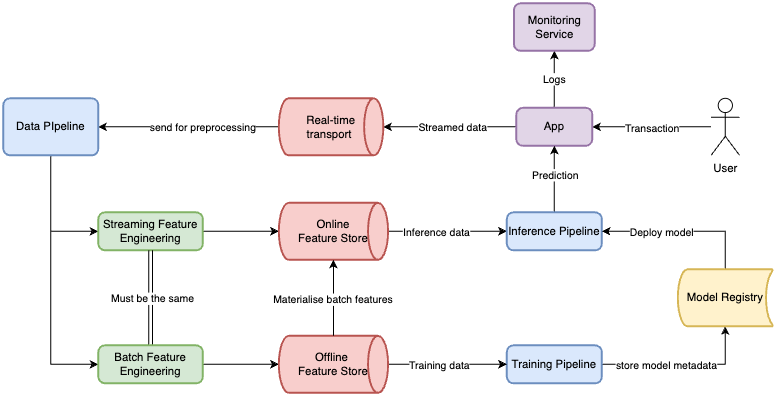

The diagram above was exported from draw.io. Its source (the exported page's mxGraphModel, read from the mxfile embedded in the PNG):
<mxGraphModel dx="971" dy="751" grid="1" gridSize="10" guides="1" tooltips="1" connect="1" arrows="1" fold="1" page="1" pageScale="1" pageWidth="1169" pageHeight="827" background="#ffffff" math="0" shadow="0">
  <root>
    <mxCell id="0" />
    <mxCell id="1" parent="0" />
    <mxCell id="tDP8OjHxEDRKFNsshtx4-4" style="edgeStyle=orthogonalEdgeStyle;rounded=0;orthogonalLoop=1;jettySize=auto;html=1;entryX=1;entryY=0.5;entryDx=0;entryDy=0;" parent="1" source="tDP8OjHxEDRKFNsshtx4-2" target="tDP8OjHxEDRKFNsshtx4-3" edge="1">
      <mxGeometry relative="1" as="geometry" />
    </mxCell>
    <mxCell id="tDP8OjHxEDRKFNsshtx4-5" value="Transaction" style="edgeLabel;html=1;align=center;verticalAlign=middle;resizable=0;points=[];" parent="tDP8OjHxEDRKFNsshtx4-4" vertex="1" connectable="0">
      <mxGeometry x="0.0074" y="1" relative="1" as="geometry">
        <mxPoint as="offset" />
      </mxGeometry>
    </mxCell>
    <mxCell id="tDP8OjHxEDRKFNsshtx4-2" value="User" style="shape=umlActor;verticalLabelPosition=bottom;verticalAlign=top;html=1;outlineConnect=0;" parent="1" vertex="1">
      <mxGeometry x="875" y="310" width="30" height="60" as="geometry" />
    </mxCell>
    <mxCell id="tDP8OjHxEDRKFNsshtx4-6" style="edgeStyle=orthogonalEdgeStyle;rounded=0;orthogonalLoop=1;jettySize=auto;html=1;" parent="1" source="tDP8OjHxEDRKFNsshtx4-3" target="tDP8OjHxEDRKFNsshtx4-8" edge="1">
      <mxGeometry relative="1" as="geometry">
        <mxPoint x="610" y="350" as="targetPoint" />
      </mxGeometry>
    </mxCell>
    <mxCell id="tDP8OjHxEDRKFNsshtx4-53" value="Streamed data" style="edgeLabel;html=1;align=center;verticalAlign=middle;resizable=0;points=[];" parent="tDP8OjHxEDRKFNsshtx4-6" vertex="1" connectable="0">
      <mxGeometry x="-0.2432" relative="1" as="geometry">
        <mxPoint x="-15" as="offset" />
      </mxGeometry>
    </mxCell>
    <mxCell id="tDP8OjHxEDRKFNsshtx4-60" value="Logs" style="edgeStyle=orthogonalEdgeStyle;rounded=0;orthogonalLoop=1;jettySize=auto;html=1;" parent="1" source="tDP8OjHxEDRKFNsshtx4-3" target="tDP8OjHxEDRKFNsshtx4-61" edge="1">
      <mxGeometry relative="1" as="geometry">
        <mxPoint x="710" y="240" as="targetPoint" />
      </mxGeometry>
    </mxCell>
    <mxCell id="tDP8OjHxEDRKFNsshtx4-3" value="App" style="rounded=1;whiteSpace=wrap;html=1;absoluteArcSize=1;arcSize=14;strokeWidth=2;fillColor=#e1d5e7;strokeColor=#9673a6;" parent="1" vertex="1">
      <mxGeometry x="670" y="320" width="80" height="40" as="geometry" />
    </mxCell>
    <mxCell id="tDP8OjHxEDRKFNsshtx4-9" style="edgeStyle=orthogonalEdgeStyle;rounded=0;orthogonalLoop=1;jettySize=auto;html=1;" parent="1" source="tDP8OjHxEDRKFNsshtx4-8" target="tDP8OjHxEDRKFNsshtx4-10" edge="1">
      <mxGeometry relative="1" as="geometry">
        <mxPoint x="420" y="350" as="targetPoint" />
      </mxGeometry>
    </mxCell>
    <mxCell id="tDP8OjHxEDRKFNsshtx4-54" value="send for preprocessing" style="edgeLabel;html=1;align=center;verticalAlign=middle;resizable=0;points=[];" parent="tDP8OjHxEDRKFNsshtx4-9" vertex="1" connectable="0">
      <mxGeometry x="0.0963" y="-1" relative="1" as="geometry">
        <mxPoint x="23" y="1" as="offset" />
      </mxGeometry>
    </mxCell>
    <mxCell id="tDP8OjHxEDRKFNsshtx4-8" value="Real-time&lt;div&gt;&lt;span style=&quot;background-color: transparent; color: light-dark(rgb(0, 0, 0), rgb(255, 255, 255));&quot;&gt;transport&amp;nbsp;&lt;/span&gt;&lt;/div&gt;" style="strokeWidth=2;html=1;shape=mxgraph.flowchart.direct_data;whiteSpace=wrap;fillColor=#f8cecc;strokeColor=#b85450;" parent="1" vertex="1">
      <mxGeometry x="420" y="310" width="110" height="60" as="geometry" />
    </mxCell>
    <mxCell id="tDP8OjHxEDRKFNsshtx4-21" style="edgeStyle=orthogonalEdgeStyle;rounded=0;orthogonalLoop=1;jettySize=auto;html=1;entryX=0;entryY=0.5;entryDx=0;entryDy=0;exitX=0.5;exitY=1;exitDx=0;exitDy=0;" parent="1" source="tDP8OjHxEDRKFNsshtx4-10" target="tDP8OjHxEDRKFNsshtx4-14" edge="1">
      <mxGeometry relative="1" as="geometry" />
    </mxCell>
    <mxCell id="tDP8OjHxEDRKFNsshtx4-26" style="edgeStyle=orthogonalEdgeStyle;rounded=0;orthogonalLoop=1;jettySize=auto;html=1;entryX=0;entryY=0.5;entryDx=0;entryDy=0;exitX=0.5;exitY=1;exitDx=0;exitDy=0;" parent="1" source="tDP8OjHxEDRKFNsshtx4-10" target="tDP8OjHxEDRKFNsshtx4-27" edge="1">
      <mxGeometry relative="1" as="geometry" />
    </mxCell>
    <mxCell id="tDP8OjHxEDRKFNsshtx4-10" value="Data PIpeline" style="rounded=1;whiteSpace=wrap;html=1;absoluteArcSize=1;arcSize=14;strokeWidth=2;fillColor=#dae8fc;strokeColor=#6c8ebf;" parent="1" vertex="1">
      <mxGeometry x="130" y="310" width="100" height="60" as="geometry" />
    </mxCell>
    <mxCell id="tDP8OjHxEDRKFNsshtx4-22" style="edgeStyle=orthogonalEdgeStyle;rounded=0;orthogonalLoop=1;jettySize=auto;html=1;entryX=0;entryY=0.5;entryDx=0;entryDy=0;entryPerimeter=0;" parent="1" source="tDP8OjHxEDRKFNsshtx4-14" target="tDP8OjHxEDRKFNsshtx4-37" edge="1">
      <mxGeometry relative="1" as="geometry">
        <mxPoint x="520" y="450.03703703703695" as="targetPoint" />
      </mxGeometry>
    </mxCell>
    <mxCell id="tDP8OjHxEDRKFNsshtx4-14" value="Streaming Feature Engineering" style="rounded=1;whiteSpace=wrap;html=1;absoluteArcSize=1;arcSize=14;strokeWidth=2;fillColor=#d5e8d4;strokeColor=#82b366;" parent="1" vertex="1">
      <mxGeometry x="230" y="430" width="110" height="40" as="geometry" />
    </mxCell>
    <mxCell id="tDP8OjHxEDRKFNsshtx4-23" style="edgeStyle=orthogonalEdgeStyle;rounded=0;orthogonalLoop=1;jettySize=auto;html=1;entryX=0;entryY=0.5;entryDx=0;entryDy=0;" parent="1" source="tDP8OjHxEDRKFNsshtx4-37" target="tDP8OjHxEDRKFNsshtx4-24" edge="1">
      <mxGeometry relative="1" as="geometry">
        <mxPoint x="720" y="450" as="targetPoint" />
        <mxPoint x="620" y="450" as="sourcePoint" />
      </mxGeometry>
    </mxCell>
    <mxCell id="tDP8OjHxEDRKFNsshtx4-57" value="Inference data" style="edgeLabel;html=1;align=center;verticalAlign=middle;resizable=0;points=[];" parent="tDP8OjHxEDRKFNsshtx4-23" vertex="1" connectable="0">
      <mxGeometry x="-0.5147" y="-1" relative="1" as="geometry">
        <mxPoint x="20" y="-1" as="offset" />
      </mxGeometry>
    </mxCell>
    <mxCell id="tDP8OjHxEDRKFNsshtx4-25" style="edgeStyle=orthogonalEdgeStyle;rounded=0;orthogonalLoop=1;jettySize=auto;html=1;entryX=0.5;entryY=1;entryDx=0;entryDy=0;" parent="1" source="tDP8OjHxEDRKFNsshtx4-24" target="tDP8OjHxEDRKFNsshtx4-3" edge="1">
      <mxGeometry relative="1" as="geometry" />
    </mxCell>
    <mxCell id="tDP8OjHxEDRKFNsshtx4-52" value="Prediction" style="edgeLabel;html=1;align=center;verticalAlign=middle;resizable=0;points=[];" parent="tDP8OjHxEDRKFNsshtx4-25" vertex="1" connectable="0">
      <mxGeometry x="-0.0654" y="-1" relative="1" as="geometry">
        <mxPoint x="-1" y="-7" as="offset" />
      </mxGeometry>
    </mxCell>
    <mxCell id="tDP8OjHxEDRKFNsshtx4-24" value="Inference Pipeline" style="rounded=1;whiteSpace=wrap;html=1;absoluteArcSize=1;arcSize=14;strokeWidth=2;fillColor=#dae8fc;strokeColor=#6c8ebf;" parent="1" vertex="1">
      <mxGeometry x="660" y="430" width="100" height="40" as="geometry" />
    </mxCell>
    <mxCell id="tDP8OjHxEDRKFNsshtx4-28" style="edgeStyle=orthogonalEdgeStyle;rounded=0;orthogonalLoop=1;jettySize=auto;html=1;entryX=0;entryY=0.5;entryDx=0;entryDy=0;entryPerimeter=0;" parent="1" source="tDP8OjHxEDRKFNsshtx4-27" target="tDP8OjHxEDRKFNsshtx4-43" edge="1">
      <mxGeometry relative="1" as="geometry">
        <mxPoint x="490" y="530" as="targetPoint" />
      </mxGeometry>
    </mxCell>
    <mxCell id="tDP8OjHxEDRKFNsshtx4-63" style="edgeStyle=orthogonalEdgeStyle;rounded=0;orthogonalLoop=1;jettySize=auto;html=1;shape=link;" parent="1" source="tDP8OjHxEDRKFNsshtx4-27" target="tDP8OjHxEDRKFNsshtx4-14" edge="1">
      <mxGeometry relative="1" as="geometry" />
    </mxCell>
    <mxCell id="tDP8OjHxEDRKFNsshtx4-64" value="Must be the same" style="edgeLabel;html=1;align=center;verticalAlign=middle;resizable=0;points=[];" parent="tDP8OjHxEDRKFNsshtx4-63" vertex="1" connectable="0">
      <mxGeometry x="0.0021" y="-1" relative="1" as="geometry">
        <mxPoint as="offset" />
      </mxGeometry>
    </mxCell>
    <mxCell id="tDP8OjHxEDRKFNsshtx4-27" value="Batch Feature Engineering" style="rounded=1;whiteSpace=wrap;html=1;absoluteArcSize=1;arcSize=14;strokeWidth=2;fillColor=#d5e8d4;strokeColor=#82b366;" parent="1" vertex="1">
      <mxGeometry x="230" y="570" width="110" height="40" as="geometry" />
    </mxCell>
    <mxCell id="tDP8OjHxEDRKFNsshtx4-32" style="edgeStyle=orthogonalEdgeStyle;rounded=0;orthogonalLoop=1;jettySize=auto;html=1;" parent="1" source="tDP8OjHxEDRKFNsshtx4-30" target="tDP8OjHxEDRKFNsshtx4-33" edge="1">
      <mxGeometry relative="1" as="geometry">
        <mxPoint x="820" y="530" as="targetPoint" />
      </mxGeometry>
    </mxCell>
    <mxCell id="tDP8OjHxEDRKFNsshtx4-55" value="store model metadata" style="edgeLabel;html=1;align=center;verticalAlign=middle;resizable=0;points=[];" parent="tDP8OjHxEDRKFNsshtx4-32" vertex="1" connectable="0">
      <mxGeometry x="-0.5175" relative="1" as="geometry">
        <mxPoint x="26" as="offset" />
      </mxGeometry>
    </mxCell>
    <mxCell id="tDP8OjHxEDRKFNsshtx4-30" value="Training Pipeline" style="rounded=1;whiteSpace=wrap;html=1;absoluteArcSize=1;arcSize=14;strokeWidth=2;fillColor=#dae8fc;strokeColor=#6c8ebf;" parent="1" vertex="1">
      <mxGeometry x="660" y="570" width="100" height="40" as="geometry" />
    </mxCell>
    <mxCell id="tDP8OjHxEDRKFNsshtx4-34" style="edgeStyle=orthogonalEdgeStyle;rounded=0;orthogonalLoop=1;jettySize=auto;html=1;entryX=1;entryY=0.5;entryDx=0;entryDy=0;exitX=0.5;exitY=0;exitDx=0;exitDy=0;exitPerimeter=0;" parent="1" source="tDP8OjHxEDRKFNsshtx4-33" target="tDP8OjHxEDRKFNsshtx4-24" edge="1">
      <mxGeometry relative="1" as="geometry" />
    </mxCell>
    <mxCell id="tDP8OjHxEDRKFNsshtx4-51" value="Deploy model" style="edgeLabel;html=1;align=center;verticalAlign=middle;resizable=0;points=[];" parent="tDP8OjHxEDRKFNsshtx4-34" vertex="1" connectable="0">
      <mxGeometry x="-0.5195" y="-1" relative="1" as="geometry">
        <mxPoint x="-67" y="1" as="offset" />
      </mxGeometry>
    </mxCell>
    <mxCell id="tDP8OjHxEDRKFNsshtx4-33" value="Model Registry" style="strokeWidth=2;html=1;shape=mxgraph.flowchart.stored_data;whiteSpace=wrap;fillColor=#fff2cc;strokeColor=#d6b656;" parent="1" vertex="1">
      <mxGeometry x="840" y="490" width="100" height="60" as="geometry" />
    </mxCell>
    <mxCell id="tDP8OjHxEDRKFNsshtx4-37" value="Online&lt;div&gt;Feature Store&lt;/div&gt;" style="strokeWidth=2;html=1;shape=mxgraph.flowchart.direct_data;whiteSpace=wrap;fillColor=#f8cecc;strokeColor=#b85450;" parent="1" vertex="1">
      <mxGeometry x="420" y="420" width="115" height="60" as="geometry" />
    </mxCell>
    <mxCell id="tDP8OjHxEDRKFNsshtx4-44" style="edgeStyle=orthogonalEdgeStyle;rounded=0;orthogonalLoop=1;jettySize=auto;html=1;entryX=0;entryY=0.5;entryDx=0;entryDy=0;" parent="1" source="tDP8OjHxEDRKFNsshtx4-43" target="tDP8OjHxEDRKFNsshtx4-30" edge="1">
      <mxGeometry relative="1" as="geometry" />
    </mxCell>
    <mxCell id="tDP8OjHxEDRKFNsshtx4-56" value="Training data" style="edgeLabel;html=1;align=center;verticalAlign=middle;resizable=0;points=[];" parent="tDP8OjHxEDRKFNsshtx4-44" vertex="1" connectable="0">
      <mxGeometry x="-0.2834" relative="1" as="geometry">
        <mxPoint x="8" as="offset" />
      </mxGeometry>
    </mxCell>
    <mxCell id="tDP8OjHxEDRKFNsshtx4-43" value="Offline&amp;nbsp;&lt;div&gt;Feature Store&lt;/div&gt;" style="strokeWidth=2;html=1;shape=mxgraph.flowchart.direct_data;whiteSpace=wrap;fillColor=#f8cecc;strokeColor=#b85450;" parent="1" vertex="1">
      <mxGeometry x="420" y="560" width="115" height="60" as="geometry" />
    </mxCell>
    <mxCell id="tDP8OjHxEDRKFNsshtx4-48" style="edgeStyle=orthogonalEdgeStyle;rounded=0;orthogonalLoop=1;jettySize=auto;html=1;entryX=0.5;entryY=1;entryDx=0;entryDy=0;entryPerimeter=0;" parent="1" source="tDP8OjHxEDRKFNsshtx4-43" target="tDP8OjHxEDRKFNsshtx4-37" edge="1">
      <mxGeometry relative="1" as="geometry" />
    </mxCell>
    <mxCell id="tDP8OjHxEDRKFNsshtx4-50" value="Materialise batch features" style="edgeLabel;html=1;align=center;verticalAlign=middle;resizable=0;points=[];" parent="tDP8OjHxEDRKFNsshtx4-48" vertex="1" connectable="0">
      <mxGeometry x="-0.0267" y="1" relative="1" as="geometry">
        <mxPoint as="offset" />
      </mxGeometry>
    </mxCell>
    <mxCell id="tDP8OjHxEDRKFNsshtx4-61" value="Monitoring Service" style="rounded=1;whiteSpace=wrap;html=1;absoluteArcSize=1;arcSize=14;strokeWidth=2;fillColor=#e1d5e7;strokeColor=#9673a6;" parent="1" vertex="1">
      <mxGeometry x="667.5" y="210" width="85" height="50" as="geometry" />
    </mxCell>
  </root>
</mxGraphModel>